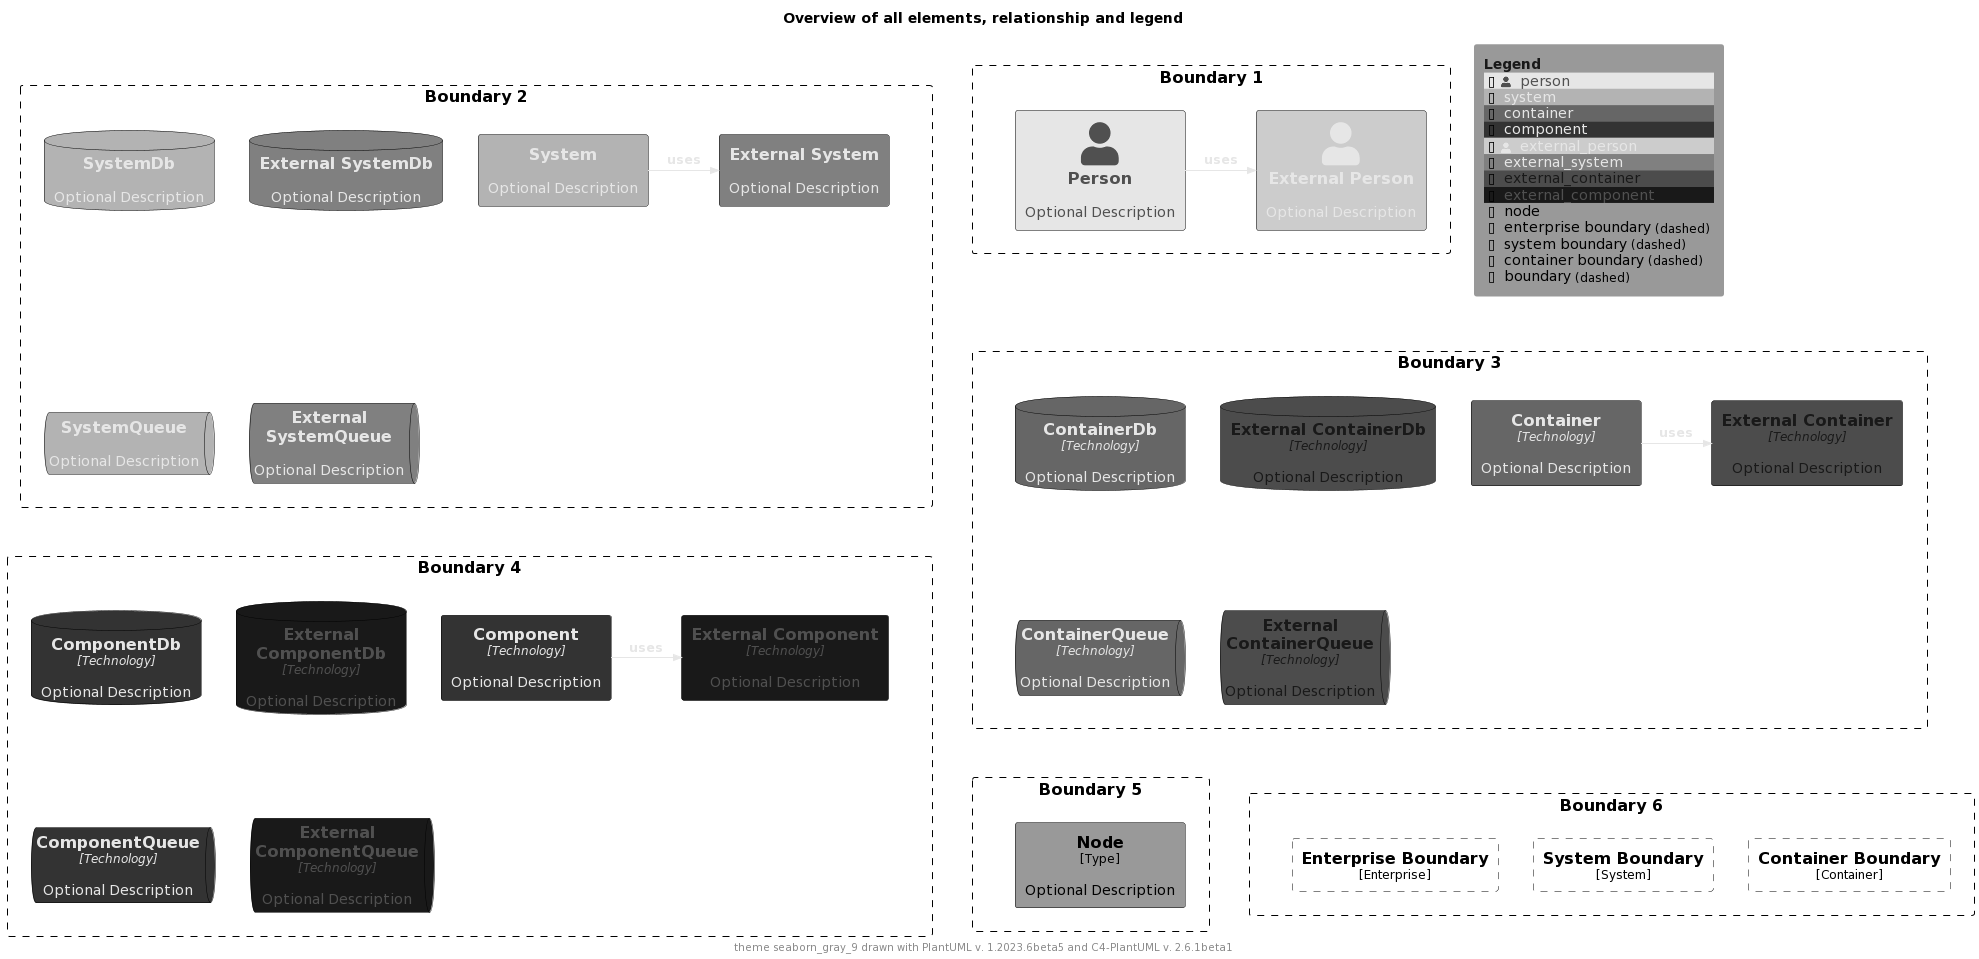

The diagram above was rendered by PlantUML. Its source (embedded in the PNG):
@startuml
'Theme: "puml-theme-seaborn_gray_9.puml"
'Theme colors
' Metadata
' Created: 2023-05-02 04:49:35.260221+00:00
!$THEME = "seaborn_gray_9"

!function $textcolor($bgColor)
!if $bgcolor == $COLOR_INDEX_4 || $bgcolor == $COLOR_INDEX_5
!return $COLOR_TEXT_FALLBACK_COLOR
!elseif $bgColor == $COLOR_INDEX_8
!return $COLOR_TEXT_FALLBACK_COLOR
!elseif $bgColor == $COLOR_INDEX_0
!return $COLOR_TEXT_FALLBACK_COLOR
!elseif %is_light($bgColor)
!return $COLOR_TEXT_DARK
!else
!return $COLOR_TEXT_LIGHT
!endif
!endfunction

!$COLOR_INDEX_0="#191919"
!$COLOR_INDEX_1="#333333"
!$COLOR_INDEX_2="#4c4c4c"
!$COLOR_INDEX_3="#666666"
!$COLOR_INDEX_4="#808080"
!$COLOR_INDEX_5="#999999"
!$COLOR_INDEX_6="#b3b3b3"
!$COLOR_INDEX_7="#cccccc"
!$COLOR_INDEX_8="#e6e6e6"
!$COLOR_BORDER_COLOR="#000000"

!$COLOR_TEXT_LIGHT=$COLOR_INDEX_0
!$COLOR_TEXT_DARK=$COLOR_INDEX_8
!$COLOR_TEXT_NEUTRAL=$textcolor($COLOR_INDEX_4)
!$COLOR_REL_COLOR=$textcolor($COLOR_INDEX_0)

!$COLOR_TEXT_FALLBACK_COLOR ?= "#505050"



' stereotype and technology font size
!$STEREOTYPE_FONT_SIZE ?= 12
!$TECHN_FONT_SIZE ?= 12

' default text color of all elements
!$ELEMENT_FONT_COLOR ?= $COLOR_TEXT_NEUTRAL

' arrow related colors and text size
!$ARROW_COLOR ?= $COLOR_TEXT_NEUTRAL
!$ARROW_FONT_COLOR ?= $COLOR_TEXT_NEUTRAL
!$ARROW_FONT_SIZE ?= 12

' (default) boundary related colors and style
!$BOUNDARY_COLOR ?= $COLOR_BORDER_COLOR
!$BOUNDARY_BG_COLOR ?= "transparent"
!$BOUNDARY_BORDER_STYLE ?= "dashed"

' person related colors
!$PERSON_FONT_COLOR ?= $textcolor($COLOR_INDEX_8)
!$PERSON_BG_COLOR ?= $COLOR_INDEX_8
!$PERSON_BORDER_COLOR ?= $COLOR_BORDER_COLOR

' external person related colors
!$EXTERNAL_PERSON_FONT_COLOR ?= $textcolor($COLOR_INDEX_7)
!$EXTERNAL_PERSON_BG_COLOR ?= $COLOR_INDEX_7
!$EXTERNAL_PERSON_BORDER_COLOR ?= $COLOR_BORDER_COLOR

' system related colors
!$SYSTEM_FONT_COLOR ?= $textcolor($COLOR_INDEX_6)
!$SYSTEM_BG_COLOR ?= $COLOR_INDEX_6
!$SYSTEM_BORDER_COLOR ?= $COLOR_BORDER_COLOR

' external system related colors
!$EXTERNAL_SYSTEM_FONT_COLOR ?= $textcolor($COLOR_INDEX_4)
!$EXTERNAL_SYSTEM_BG_COLOR ?= $COLOR_INDEX_4
!$EXTERNAL_SYSTEM_BORDER_COLOR ?= $COLOR_BORDER_COLOR

' system boundary related colors and style
!$SYSTEM_BOUNDARY_COLOR ?= $BOUNDARY_COLOR
!$SYSTEM_BOUNDARY_BG_COLOR ?= $BOUNDARY_BG_COLOR
!$SYSTEM_BOUNDARY_BORDER_STYLE ?= $BOUNDARY_BORDER_STYLE

' enterprise boundary related colors and style
!$ENTERPRISE_BOUNDARY_COLOR ?= $BOUNDARY_COLOR
!$ENTERPRISE_BOUNDARY_BG_COLOR ?= $BOUNDARY_BG_COLOR
!$ENTERPRISE_BOUNDARY_BORDER_STYLE ?= $BOUNDARY_BORDER_STYLE

' container related colors
!$CONTAINER_FONT_COLOR ?= $COLOR_TEXT_DARK
!$CONTAINER_BG_COLOR ?= $COLOR_INDEX_3
!$CONTAINER_BORDER_COLOR ?= $COLOR_BORDER_COLOR

' external container related colors
!$EXTERNAL_CONTAINER_FONT_COLOR ?= $textcolor($COLOR_INDEX_2)
!$EXTERNAL_CONTAINER_BG_COLOR ?= $COLOR_INDEX_2
!$EXTERNAL_CONTAINER_BORDER_COLOR ?= $COLOR_BORDER_COLOR

' container boundary related colors and style
!$CONTAINER_BOUNDARY_COLOR ?= $BOUNDARY_COLOR
!$CONTAINER_BOUNDARY_BG_COLOR ?= $BOUNDARY_BG_COLOR
!$CONTAINER_BOUNDARY_BORDER_STYLE ?= $BOUNDARY_BORDER_STYLE

' component related colors
!$COMPONENT_FONT_COLOR ?= $COLOR_TEXT_DARK
!$COMPONENT_BG_COLOR ?= $COLOR_INDEX_1
!$COMPONENT_BORDER_COLOR ?= $COLOR_BORDER_COLOR

' external component related colors
!$EXTERNAL_COMPONENT_FONT_COLOR ?= $textcolor($COLOR_INDEX_0)
!$EXTERNAL_COMPONENT_BG_COLOR ?= $COLOR_INDEX_0
!$EXTERNAL_COMPONENT_BORDER_COLOR ?= $COLOR_BORDER_COLOR

' node related colors
!$NODE_FONT_COLOR ?= "#000000"
!$NODE_BG_COLOR ?= $COLOR_INDEX_5
!$NODE_BORDER_COLOR ?= $COLOR_BORDER_COLOR

' legend colors and sizes
!$LEGEND_TITLE_COLOR ?= $COLOR_INDEX_0
!$LEGEND_FONT_COLOR ?= $textcolor($COLOR_INDEX_5)
!$LEGEND_BG_COLOR ?= $COLOR_INDEX_5
!$LEGEND_BORDER_COLOR ?= $COLOR_INDEX_5
!$LEGEND_DARK_COLOR ?= $COLOR_TEXT_DARK
!$LEGEND_LIGHT_COLOR ?= $COLOR_TEXT_LIGHT

!$LEGEND_DETAILS_SMALL_SIZE ?= 8
!$LEGEND_DETAILS_NORMAL_SIZE ?= 12

' legend related texts
!$LEGEND_SHADOW_TEXT ?= "shadow"
!$LEGEND_NO_SHADOW_TEXT ?= "no shadow"
!$LEGEND_NO_FONT_BG_TEXT ?= "last text and back color"
!$LEGEND_NO_FONT_TEXT ?= "last text color"
!$LEGEND_NO_BG_TEXT ?= "last back color"
!$LEGEND_NO_LINE_TEXT ?= "last line color"
!$LEGEND_ROUNDED_BOX ?= "rounded box"
!$LEGEND_EIGHT_SIDED ?= "eight sided"
!$LEGEND_DOTTED_LINE ?= "dotted"
!$LEGEND_DASHED_LINE ?= "dashed"
!$LEGEND_BOLD_LINE ?= "bold"
!$LEGEND_BOUNDARY ?= "boundary"
!$LEGEND_DASHED_BOUNDARY ?= "dashed"
' transparent is ignored, produces smaller legends
' !$LEGEND_DASHED_TRANSPARENT_BOUNDARY ?= "dashed, transparent"
!$LEGEND_DASHED_TRANSPARENT_BOUNDARY ?= "dashed"

' sketch related colors, font and texts
!$SKETCH_BG_COLOR ?= "transparent"
!$SKETCH_FONT_COLOR ?= $textcolor($COLOR_INDEX_8)
!$SKETCH_WARNING_COLOR ?= $COLOR_INDEX_8

!$SKETCH_FONT_NAME ?= "Gochi Hand"

!$SKETCH_FOOTER_WARNING ?= "Warning:"
!$SKETCH_FOOTER_TEXT ?= "Created for discussion, needs to be validated"

' size of rectangle shape corner markers
!$ROUNDED_BOX_SIZE ?= 25
!$EIGHT_SIDED_SIZE ?= 18

' Elements
!include https://raw.githubusercontent.com/plantuml-stdlib/C4-PlantUML/master/percy/TestAllElementsWithLegend.puml
@enduml